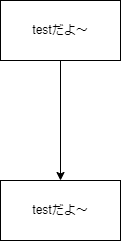

The diagram above was exported from draw.io. Its source (the exported page's mxGraphModel, read from the mxfile embedded in the PNG):
<mxGraphModel dx="401" dy="518" grid="1" gridSize="10" guides="1" tooltips="1" connect="1" arrows="1" fold="1" page="1" pageScale="1" pageWidth="827" pageHeight="1169" math="0" shadow="0">
  <root>
    <mxCell id="0" />
    <mxCell id="1" parent="0" />
    <mxCell id="3" style="edgeStyle=none;html=1;" edge="1" parent="1" source="2" target="4">
      <mxGeometry relative="1" as="geometry">
        <mxPoint x="210" y="270" as="targetPoint" />
      </mxGeometry>
    </mxCell>
    <mxCell id="2" value="testだよ～" style="rounded=0;whiteSpace=wrap;html=1;" vertex="1" parent="1">
      <mxGeometry x="150" y="90" width="120" height="60" as="geometry" />
    </mxCell>
    <mxCell id="4" value="testだよ～" style="rounded=0;whiteSpace=wrap;html=1;" vertex="1" parent="1">
      <mxGeometry x="150" y="270" width="120" height="60" as="geometry" />
    </mxCell>
  </root>
</mxGraphModel>